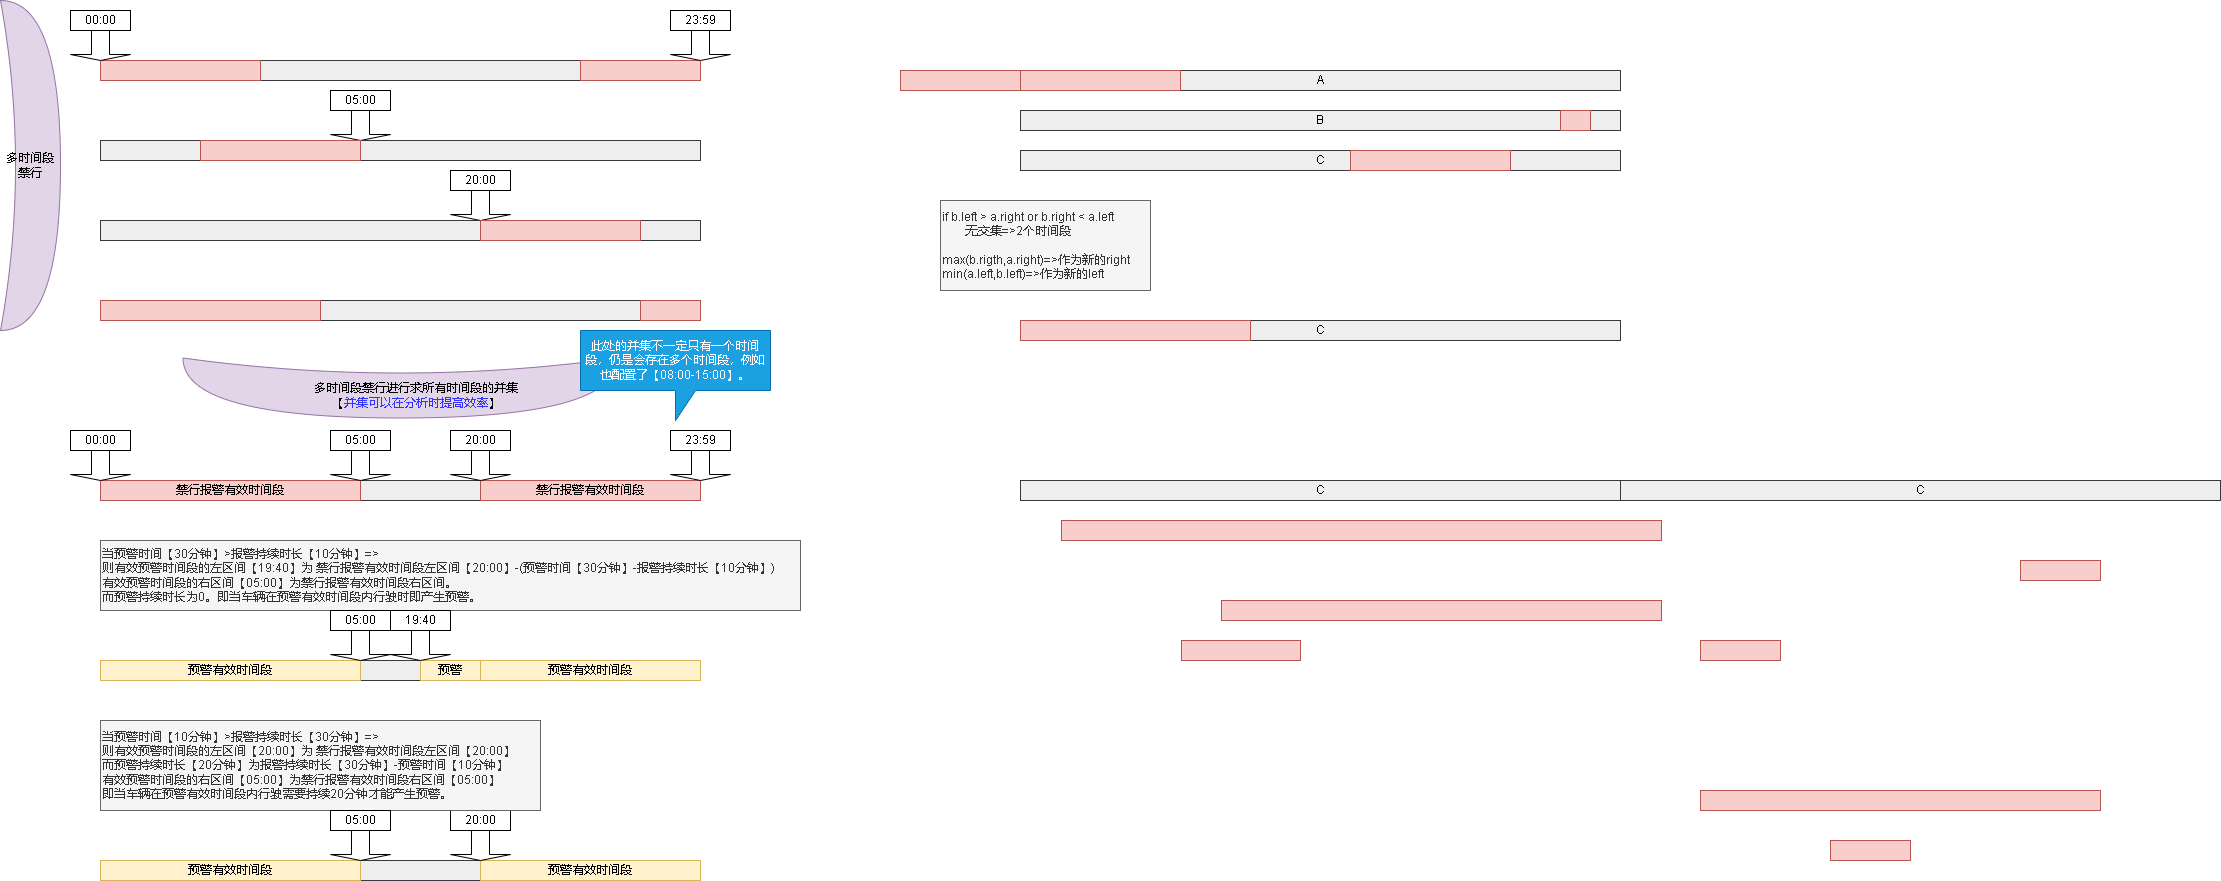

The diagram above was exported from draw.io. Its source (the exported page's mxGraphModel, read from the mxfile embedded in the PNG):
<mxGraphModel dx="1422" dy="754" grid="1" gridSize="10" guides="1" tooltips="1" connect="1" arrows="1" fold="1" page="1" pageScale="1" pageWidth="827" pageHeight="1169" background="#ffffff" math="0" shadow="0">
  <root>
    <mxCell id="0" />
    <mxCell id="1" parent="0" />
    <mxCell id="4uCM5KzPJBRAEuQamDRs-1" value="" style="rounded=0;whiteSpace=wrap;html=1;fillColor=#eeeeee;strokeColor=#36393d;" parent="1" vertex="1">
      <mxGeometry x="120" y="100" width="600" height="20" as="geometry" />
    </mxCell>
    <mxCell id="4uCM5KzPJBRAEuQamDRs-2" value="" style="rounded=0;whiteSpace=wrap;html=1;fillColor=#f8cecc;strokeColor=#b85450;" parent="1" vertex="1">
      <mxGeometry x="120" y="100" width="160" height="20" as="geometry" />
    </mxCell>
    <mxCell id="4uCM5KzPJBRAEuQamDRs-3" value="" style="rounded=0;whiteSpace=wrap;html=1;fillColor=#f8cecc;strokeColor=#b85450;" parent="1" vertex="1">
      <mxGeometry x="600" y="100" width="120" height="20" as="geometry" />
    </mxCell>
    <mxCell id="4uCM5KzPJBRAEuQamDRs-4" value="" style="shape=singleArrow;direction=south;whiteSpace=wrap;html=1;" parent="1" vertex="1">
      <mxGeometry x="350" y="150" width="60" height="30" as="geometry" />
    </mxCell>
    <mxCell id="4uCM5KzPJBRAEuQamDRs-5" value="" style="shape=singleArrow;direction=south;whiteSpace=wrap;html=1;" parent="1" vertex="1">
      <mxGeometry x="90" y="70" width="60" height="30" as="geometry" />
    </mxCell>
    <mxCell id="4uCM5KzPJBRAEuQamDRs-6" value="00:00" style="rounded=0;whiteSpace=wrap;html=1;" parent="1" vertex="1">
      <mxGeometry x="90" y="50" width="60" height="20" as="geometry" />
    </mxCell>
    <mxCell id="4uCM5KzPJBRAEuQamDRs-7" value="05:00" style="rounded=0;whiteSpace=wrap;html=1;" parent="1" vertex="1">
      <mxGeometry x="350" y="130" width="60" height="20" as="geometry" />
    </mxCell>
    <mxCell id="4uCM5KzPJBRAEuQamDRs-8" value="" style="shape=singleArrow;direction=south;whiteSpace=wrap;html=1;" parent="1" vertex="1">
      <mxGeometry x="470" y="230" width="60" height="30" as="geometry" />
    </mxCell>
    <mxCell id="4uCM5KzPJBRAEuQamDRs-9" value="20:00" style="rounded=0;whiteSpace=wrap;html=1;" parent="1" vertex="1">
      <mxGeometry x="470" y="210" width="60" height="20" as="geometry" />
    </mxCell>
    <mxCell id="4uCM5KzPJBRAEuQamDRs-10" value="" style="shape=singleArrow;direction=south;whiteSpace=wrap;html=1;" parent="1" vertex="1">
      <mxGeometry x="690" y="70" width="60" height="30" as="geometry" />
    </mxCell>
    <mxCell id="4uCM5KzPJBRAEuQamDRs-11" value="23:59" style="rounded=0;whiteSpace=wrap;html=1;" parent="1" vertex="1">
      <mxGeometry x="690" y="50" width="60" height="20" as="geometry" />
    </mxCell>
    <mxCell id="4uCM5KzPJBRAEuQamDRs-12" value="" style="rounded=0;whiteSpace=wrap;html=1;fillColor=#eeeeee;strokeColor=#36393d;" parent="1" vertex="1">
      <mxGeometry x="120" y="180" width="600" height="20" as="geometry" />
    </mxCell>
    <mxCell id="4uCM5KzPJBRAEuQamDRs-13" value="" style="rounded=0;whiteSpace=wrap;html=1;fillColor=#f8cecc;strokeColor=#b85450;" parent="1" vertex="1">
      <mxGeometry x="220" y="180" width="160" height="20" as="geometry" />
    </mxCell>
    <mxCell id="4uCM5KzPJBRAEuQamDRs-17" value="" style="rounded=0;whiteSpace=wrap;html=1;fillColor=#eeeeee;strokeColor=#36393d;" parent="1" vertex="1">
      <mxGeometry x="120" y="260" width="600" height="20" as="geometry" />
    </mxCell>
    <mxCell id="4uCM5KzPJBRAEuQamDRs-18" value="" style="rounded=0;whiteSpace=wrap;html=1;fillColor=#f8cecc;strokeColor=#b85450;" parent="1" vertex="1">
      <mxGeometry x="500" y="260" width="160" height="20" as="geometry" />
    </mxCell>
    <mxCell id="4uCM5KzPJBRAEuQamDRs-19" value="" style="rounded=0;whiteSpace=wrap;html=1;fillColor=#eeeeee;strokeColor=#36393d;" parent="1" vertex="1">
      <mxGeometry x="120" y="340" width="600" height="20" as="geometry" />
    </mxCell>
    <mxCell id="4uCM5KzPJBRAEuQamDRs-20" value="" style="rounded=0;whiteSpace=wrap;html=1;fillColor=#f8cecc;strokeColor=#b85450;" parent="1" vertex="1">
      <mxGeometry x="120" y="340" width="220" height="20" as="geometry" />
    </mxCell>
    <mxCell id="4uCM5KzPJBRAEuQamDRs-21" value="" style="rounded=0;whiteSpace=wrap;html=1;fillColor=#f8cecc;strokeColor=#b85450;" parent="1" vertex="1">
      <mxGeometry x="660" y="340" width="60" height="20" as="geometry" />
    </mxCell>
    <mxCell id="4uCM5KzPJBRAEuQamDRs-23" value="" style="shape=xor;whiteSpace=wrap;html=1;rotation=90;fillColor=#e1d5e7;strokeColor=#9673a6;" parent="1" vertex="1">
      <mxGeometry x="390" y="210" width="60" height="435" as="geometry" />
    </mxCell>
    <mxCell id="4uCM5KzPJBRAEuQamDRs-24" value="" style="rounded=0;whiteSpace=wrap;html=1;fillColor=#eeeeee;strokeColor=#36393d;" parent="1" vertex="1">
      <mxGeometry x="120" y="520" width="600" height="20" as="geometry" />
    </mxCell>
    <mxCell id="4uCM5KzPJBRAEuQamDRs-25" value="禁行报警有效时间段" style="rounded=0;whiteSpace=wrap;html=1;fillColor=#f8cecc;strokeColor=#b85450;" parent="1" vertex="1">
      <mxGeometry x="120" y="520" width="260" height="20" as="geometry" />
    </mxCell>
    <mxCell id="4uCM5KzPJBRAEuQamDRs-26" value="禁行报警有效时间段" style="rounded=0;whiteSpace=wrap;html=1;fillColor=#f8cecc;strokeColor=#b85450;" parent="1" vertex="1">
      <mxGeometry x="500" y="520" width="220" height="20" as="geometry" />
    </mxCell>
    <mxCell id="4uCM5KzPJBRAEuQamDRs-27" value="" style="rounded=0;whiteSpace=wrap;html=1;fillColor=#eeeeee;strokeColor=#36393d;" parent="1" vertex="1">
      <mxGeometry x="120" y="700" width="600" height="20" as="geometry" />
    </mxCell>
    <mxCell id="4uCM5KzPJBRAEuQamDRs-28" value="预警有效时间段" style="rounded=0;whiteSpace=wrap;html=1;fillColor=#fff2cc;strokeColor=#d6b656;" parent="1" vertex="1">
      <mxGeometry x="120" y="700" width="260" height="20" as="geometry" />
    </mxCell>
    <mxCell id="4uCM5KzPJBRAEuQamDRs-29" value="预警有效时间段" style="rounded=0;whiteSpace=wrap;html=1;fillColor=#fff2cc;strokeColor=#d6b656;" parent="1" vertex="1">
      <mxGeometry x="500" y="700" width="220" height="20" as="geometry" />
    </mxCell>
    <mxCell id="4uCM5KzPJBRAEuQamDRs-30" value="预警" style="rounded=0;whiteSpace=wrap;html=1;fillColor=#fff2cc;strokeColor=#d6b656;" parent="1" vertex="1">
      <mxGeometry x="440" y="700" width="60" height="20" as="geometry" />
    </mxCell>
    <mxCell id="4uCM5KzPJBRAEuQamDRs-31" value="" style="rounded=0;whiteSpace=wrap;html=1;fillColor=#eeeeee;strokeColor=#36393d;" parent="1" vertex="1">
      <mxGeometry x="120" y="900" width="600" height="20" as="geometry" />
    </mxCell>
    <mxCell id="4uCM5KzPJBRAEuQamDRs-32" value="预警有效时间段" style="rounded=0;whiteSpace=wrap;html=1;fillColor=#fff2cc;strokeColor=#d6b656;" parent="1" vertex="1">
      <mxGeometry x="120" y="900" width="260" height="20" as="geometry" />
    </mxCell>
    <mxCell id="4uCM5KzPJBRAEuQamDRs-33" value="预警有效时间段" style="rounded=0;whiteSpace=wrap;html=1;fillColor=#fff2cc;strokeColor=#d6b656;" parent="1" vertex="1">
      <mxGeometry x="500" y="900" width="220" height="20" as="geometry" />
    </mxCell>
    <mxCell id="4uCM5KzPJBRAEuQamDRs-35" value="当预警时间【30分钟】&amp;gt;报警持续时长【10分钟】=&amp;gt;&lt;br&gt;则有效预警时间段的左区间【19:40】为 禁行报警有效时间段左区间【20:00】-(预警时间【30分钟】-报警持续时长【10分钟】)&lt;br&gt;有效预警时间段的右区间【05:00】为禁行报警有效时间段右区间。&lt;br&gt;而预警持续时长为0。即当车辆在预警有效时间段内行驶时即产生预警。" style="text;html=1;align=left;verticalAlign=middle;resizable=0;points=[];autosize=1;strokeColor=#666666;fillColor=#f5f5f5;fontColor=#333333;" parent="1" vertex="1">
      <mxGeometry x="120" y="580" width="700" height="70" as="geometry" />
    </mxCell>
    <mxCell id="4uCM5KzPJBRAEuQamDRs-36" value="" style="shape=singleArrow;direction=south;whiteSpace=wrap;html=1;" parent="1" vertex="1">
      <mxGeometry x="470" y="490" width="60" height="30" as="geometry" />
    </mxCell>
    <mxCell id="4uCM5KzPJBRAEuQamDRs-37" value="20:00" style="rounded=0;whiteSpace=wrap;html=1;" parent="1" vertex="1">
      <mxGeometry x="470" y="470" width="60" height="20" as="geometry" />
    </mxCell>
    <mxCell id="4uCM5KzPJBRAEuQamDRs-38" value="" style="shape=singleArrow;direction=south;whiteSpace=wrap;html=1;" parent="1" vertex="1">
      <mxGeometry x="690" y="490" width="60" height="30" as="geometry" />
    </mxCell>
    <mxCell id="4uCM5KzPJBRAEuQamDRs-39" value="23:59" style="rounded=0;whiteSpace=wrap;html=1;" parent="1" vertex="1">
      <mxGeometry x="690" y="470" width="60" height="20" as="geometry" />
    </mxCell>
    <mxCell id="4uCM5KzPJBRAEuQamDRs-40" value="" style="shape=singleArrow;direction=south;whiteSpace=wrap;html=1;" parent="1" vertex="1">
      <mxGeometry x="350" y="490" width="60" height="30" as="geometry" />
    </mxCell>
    <mxCell id="4uCM5KzPJBRAEuQamDRs-41" value="05:00" style="rounded=0;whiteSpace=wrap;html=1;" parent="1" vertex="1">
      <mxGeometry x="350" y="470" width="60" height="20" as="geometry" />
    </mxCell>
    <mxCell id="4uCM5KzPJBRAEuQamDRs-42" value="" style="shape=singleArrow;direction=south;whiteSpace=wrap;html=1;" parent="1" vertex="1">
      <mxGeometry x="90" y="490" width="60" height="30" as="geometry" />
    </mxCell>
    <mxCell id="4uCM5KzPJBRAEuQamDRs-43" value="00:00" style="rounded=0;whiteSpace=wrap;html=1;" parent="1" vertex="1">
      <mxGeometry x="90" y="470" width="60" height="20" as="geometry" />
    </mxCell>
    <mxCell id="4uCM5KzPJBRAEuQamDRs-44" value="" style="shape=singleArrow;direction=south;whiteSpace=wrap;html=1;" parent="1" vertex="1">
      <mxGeometry x="410" y="670" width="60" height="30" as="geometry" />
    </mxCell>
    <mxCell id="4uCM5KzPJBRAEuQamDRs-45" value="19:40" style="rounded=0;whiteSpace=wrap;html=1;" parent="1" vertex="1">
      <mxGeometry x="410" y="650" width="60" height="20" as="geometry" />
    </mxCell>
    <mxCell id="4uCM5KzPJBRAEuQamDRs-46" value="" style="shape=singleArrow;direction=south;whiteSpace=wrap;html=1;" parent="1" vertex="1">
      <mxGeometry x="470" y="870" width="60" height="30" as="geometry" />
    </mxCell>
    <mxCell id="4uCM5KzPJBRAEuQamDRs-47" value="20:00" style="rounded=0;whiteSpace=wrap;html=1;" parent="1" vertex="1">
      <mxGeometry x="470" y="850" width="60" height="20" as="geometry" />
    </mxCell>
    <mxCell id="4uCM5KzPJBRAEuQamDRs-48" value="当预警时间【10分钟】&amp;gt;报警持续时长【30分钟】=&amp;gt;&lt;br&gt;则有效预警时间段的左区间【20:00】为 禁行报警有效时间段左区间【20:00】&lt;br&gt;而预警持续时长【20分钟】为报警持续时长【30分钟】-预警时间【10分钟】&lt;br&gt;有效预警时间段的右区间【05:00】为禁行报警有效时间段右区间【05:00】&lt;br&gt;即当车辆在预警有效时间段内行驶需要持续20分钟才能产生预警。" style="text;html=1;align=left;verticalAlign=middle;resizable=0;points=[];autosize=1;strokeColor=#666666;fillColor=#f5f5f5;fontColor=#333333;" parent="1" vertex="1">
      <mxGeometry x="120" y="760" width="440" height="90" as="geometry" />
    </mxCell>
    <mxCell id="4uCM5KzPJBRAEuQamDRs-49" value="" style="shape=singleArrow;direction=south;whiteSpace=wrap;html=1;" parent="1" vertex="1">
      <mxGeometry x="350" y="870" width="60" height="30" as="geometry" />
    </mxCell>
    <mxCell id="4uCM5KzPJBRAEuQamDRs-50" value="05:00" style="rounded=0;whiteSpace=wrap;html=1;" parent="1" vertex="1">
      <mxGeometry x="350" y="850" width="60" height="20" as="geometry" />
    </mxCell>
    <mxCell id="4uCM5KzPJBRAEuQamDRs-51" value="多时间段禁行" style="shape=xor;whiteSpace=wrap;html=1;fillColor=#e1d5e7;strokeColor=#9673a6;" parent="1" vertex="1">
      <mxGeometry x="20" y="40" width="60" height="330" as="geometry" />
    </mxCell>
    <mxCell id="4uCM5KzPJBRAEuQamDRs-52" value="&lt;span style=&quot;background-color: rgb(225, 213, 231);&quot;&gt;多时间段禁行进行求所有时间段的并集&lt;br&gt;【&lt;/span&gt;&lt;font color=&quot;#3333ff&quot;&gt;并集可以在分析时提高效率&lt;/font&gt;&lt;span style=&quot;background-color: rgb(225, 213, 231);&quot;&gt;】&lt;br&gt;&lt;/span&gt;" style="text;html=1;align=center;verticalAlign=middle;resizable=0;points=[];autosize=1;strokeColor=none;fillColor=none;" parent="1" vertex="1">
      <mxGeometry x="320" y="415" width="230" height="40" as="geometry" />
    </mxCell>
    <mxCell id="4uCM5KzPJBRAEuQamDRs-53" value="" style="shape=singleArrow;direction=south;whiteSpace=wrap;html=1;" parent="1" vertex="1">
      <mxGeometry x="350" y="670" width="60" height="30" as="geometry" />
    </mxCell>
    <mxCell id="4uCM5KzPJBRAEuQamDRs-54" value="05:00" style="rounded=0;whiteSpace=wrap;html=1;" parent="1" vertex="1">
      <mxGeometry x="350" y="650" width="60" height="20" as="geometry" />
    </mxCell>
    <mxCell id="4uCM5KzPJBRAEuQamDRs-55" value="此处的并集不一定只有一个时间段，仍是会存在多个时间段，例如也配置了【08:00-15:00】。" style="shape=callout;whiteSpace=wrap;html=1;perimeter=calloutPerimeter;fillColor=#1ba1e2;fontColor=#ffffff;strokeColor=#006EAF;" parent="1" vertex="1">
      <mxGeometry x="600" y="370" width="190" height="90" as="geometry" />
    </mxCell>
    <mxCell id="4uCM5KzPJBRAEuQamDRs-56" value="A" style="rounded=0;whiteSpace=wrap;html=1;fillColor=#eeeeee;strokeColor=#36393d;" parent="1" vertex="1">
      <mxGeometry x="1040" y="110" width="600" height="20" as="geometry" />
    </mxCell>
    <mxCell id="4uCM5KzPJBRAEuQamDRs-57" value="" style="rounded=0;whiteSpace=wrap;html=1;fillColor=#f8cecc;strokeColor=#b85450;" parent="1" vertex="1">
      <mxGeometry x="1040" y="110" width="160" height="20" as="geometry" />
    </mxCell>
    <mxCell id="4uCM5KzPJBRAEuQamDRs-58" value="" style="rounded=0;whiteSpace=wrap;html=1;fillColor=#f8cecc;strokeColor=#b85450;" parent="1" vertex="1">
      <mxGeometry x="920" y="110" width="120" height="20" as="geometry" />
    </mxCell>
    <mxCell id="4uCM5KzPJBRAEuQamDRs-61" value="C" style="rounded=0;whiteSpace=wrap;html=1;fillColor=#eeeeee;strokeColor=#36393d;" parent="1" vertex="1">
      <mxGeometry x="1040" y="190" width="600" height="20" as="geometry" />
    </mxCell>
    <mxCell id="4uCM5KzPJBRAEuQamDRs-62" value="" style="rounded=0;whiteSpace=wrap;html=1;fillColor=#f8cecc;strokeColor=#b85450;" parent="1" vertex="1">
      <mxGeometry x="1370" y="190" width="160" height="20" as="geometry" />
    </mxCell>
    <mxCell id="4uCM5KzPJBRAEuQamDRs-63" value="&lt;br&gt;&lt;span style=&quot;white-space: pre;&quot;&gt;&#09;&lt;/span&gt;" style="text;html=1;align=left;verticalAlign=middle;resizable=0;points=[];autosize=1;strokeColor=none;fillColor=none;fontColor=#3333FF;" parent="1" vertex="1">
      <mxGeometry x="1055" y="270" width="50" height="40" as="geometry" />
    </mxCell>
    <mxCell id="4uCM5KzPJBRAEuQamDRs-64" value="if b.left &amp;gt; a.right or b.right &amp;lt; a.left&lt;br&gt;&lt;span style=&quot;white-space: pre;&quot;&gt;&#09;&lt;/span&gt;无交集=&amp;gt;2个时间段&lt;br&gt;&lt;br&gt;max(b.rigth,a.right)=&amp;gt;作为新的right&lt;br&gt;min(a.left,b.left)=&amp;gt;作为新的left" style="text;html=1;align=left;verticalAlign=middle;resizable=0;points=[];autosize=1;fillColor=#f5f5f5;fontColor=#333333;strokeColor=#666666;" parent="1" vertex="1">
      <mxGeometry x="960" y="240" width="210" height="90" as="geometry" />
    </mxCell>
    <mxCell id="4uCM5KzPJBRAEuQamDRs-65" value="C" style="rounded=0;whiteSpace=wrap;html=1;fillColor=#eeeeee;strokeColor=#36393d;" parent="1" vertex="1">
      <mxGeometry x="1040" y="360" width="600" height="20" as="geometry" />
    </mxCell>
    <mxCell id="4uCM5KzPJBRAEuQamDRs-66" value="" style="rounded=0;whiteSpace=wrap;html=1;fillColor=#f8cecc;strokeColor=#b85450;" parent="1" vertex="1">
      <mxGeometry x="1040" y="360" width="230" height="20" as="geometry" />
    </mxCell>
    <mxCell id="4uCM5KzPJBRAEuQamDRs-68" value="B" style="rounded=0;whiteSpace=wrap;html=1;fillColor=#eeeeee;strokeColor=#36393d;" parent="1" vertex="1">
      <mxGeometry x="1040" y="150" width="600" height="20" as="geometry" />
    </mxCell>
    <mxCell id="4uCM5KzPJBRAEuQamDRs-69" value="" style="rounded=0;whiteSpace=wrap;html=1;fillColor=#f8cecc;strokeColor=#b85450;" parent="1" vertex="1">
      <mxGeometry x="1580" y="150" width="30" height="20" as="geometry" />
    </mxCell>
    <mxCell id="4uCM5KzPJBRAEuQamDRs-70" value="C" style="rounded=0;whiteSpace=wrap;html=1;fillColor=#eeeeee;strokeColor=#36393d;" parent="1" vertex="1">
      <mxGeometry x="1640" y="520" width="600" height="20" as="geometry" />
    </mxCell>
    <mxCell id="4uCM5KzPJBRAEuQamDRs-71" value="C" style="rounded=0;whiteSpace=wrap;html=1;fillColor=#eeeeee;strokeColor=#36393d;" parent="1" vertex="1">
      <mxGeometry x="1040" y="520" width="600" height="20" as="geometry" />
    </mxCell>
    <mxCell id="4uCM5KzPJBRAEuQamDRs-72" value="" style="rounded=0;whiteSpace=wrap;html=1;fillColor=#f8cecc;strokeColor=#b85450;" parent="1" vertex="1">
      <mxGeometry x="1081" y="560" width="600" height="20" as="geometry" />
    </mxCell>
    <mxCell id="4uCM5KzPJBRAEuQamDRs-73" value="" style="rounded=0;whiteSpace=wrap;html=1;fillColor=#f8cecc;strokeColor=#b85450;" parent="1" vertex="1">
      <mxGeometry x="2040" y="600" width="80" height="20" as="geometry" />
    </mxCell>
    <mxCell id="4uCM5KzPJBRAEuQamDRs-74" value="" style="rounded=0;whiteSpace=wrap;html=1;fillColor=#f8cecc;strokeColor=#b85450;" parent="1" vertex="1">
      <mxGeometry x="1850" y="880" width="80" height="20" as="geometry" />
    </mxCell>
    <mxCell id="4uCM5KzPJBRAEuQamDRs-75" value="" style="rounded=0;whiteSpace=wrap;html=1;fillColor=#f8cecc;strokeColor=#b85450;" parent="1" vertex="1">
      <mxGeometry x="1241" y="640" width="440" height="20" as="geometry" />
    </mxCell>
    <mxCell id="4uCM5KzPJBRAEuQamDRs-83" value="" style="rounded=0;whiteSpace=wrap;html=1;fillColor=#f8cecc;strokeColor=#b85450;" parent="1" vertex="1">
      <mxGeometry x="1720" y="680" width="80" height="20" as="geometry" />
    </mxCell>
    <mxCell id="4uCM5KzPJBRAEuQamDRs-84" value="" style="rounded=0;whiteSpace=wrap;html=1;fillColor=#f8cecc;strokeColor=#b85450;" parent="1" vertex="1">
      <mxGeometry x="1720" y="830" width="400" height="20" as="geometry" />
    </mxCell>
    <mxCell id="4uCM5KzPJBRAEuQamDRs-85" value="" style="rounded=0;whiteSpace=wrap;html=1;fillColor=#f8cecc;strokeColor=#b85450;" parent="1" vertex="1">
      <mxGeometry x="1201" y="680" width="119" height="20" as="geometry" />
    </mxCell>
  </root>
</mxGraphModel>